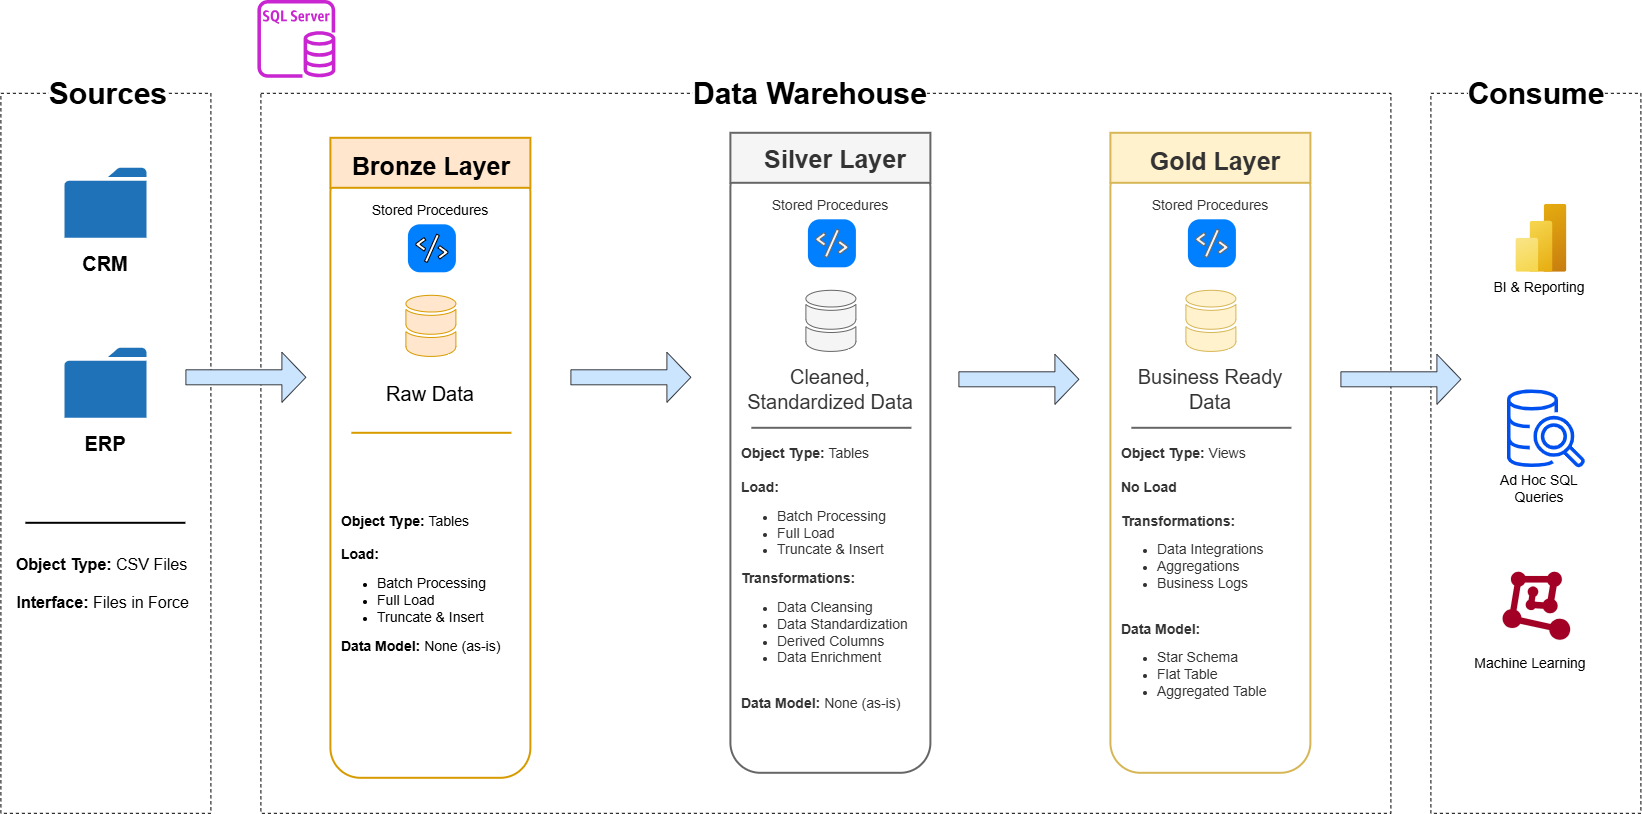

The diagram above was exported from draw.io. Its source (the exported page's mxGraphModel, read from the mxfile embedded in the PNG):
<mxGraphModel dx="1700" dy="1253" grid="1" gridSize="10" guides="1" tooltips="1" connect="1" arrows="1" fold="1" page="1" pageScale="1" pageWidth="1700" pageHeight="1100" math="0" shadow="0">
  <root>
    <mxCell id="0" />
    <mxCell id="1" parent="0" />
    <mxCell id="IiOVGlRia2LPBLzLOY1y-1" parent="1" style="rounded=0;whiteSpace=wrap;html=1;fillColor=none;dashed=1;" value="" vertex="1">
      <mxGeometry height="720" width="210" x="30" y="155" as="geometry" />
    </mxCell>
    <mxCell id="IiOVGlRia2LPBLzLOY1y-2" parent="1" style="rounded=0;whiteSpace=wrap;html=1;fillColor=none;dashed=1;" value="" vertex="1">
      <mxGeometry height="720" width="210" x="1460" y="155" as="geometry" />
    </mxCell>
    <mxCell id="IiOVGlRia2LPBLzLOY1y-3" parent="1" style="rounded=0;whiteSpace=wrap;html=1;fillColor=none;dashed=1;" value="" vertex="1">
      <mxGeometry height="720" width="1130" x="290" y="155" as="geometry" />
    </mxCell>
    <mxCell id="IiOVGlRia2LPBLzLOY1y-4" parent="1" style="text;html=1;whiteSpace=wrap;align=center;verticalAlign=middle;rounded=0;" value="&lt;font style=&quot;font-size: 30px;&quot;&gt;&lt;b style=&quot;background-color: light-dark(#ffffff, var(--ge-dark-color, #121212));&quot;&gt;Sources&lt;/b&gt;&lt;/font&gt;" vertex="1">
      <mxGeometry height="30" width="60" x="108" y="140" as="geometry" />
    </mxCell>
    <mxCell id="IiOVGlRia2LPBLzLOY1y-6" parent="1" style="text;html=1;whiteSpace=wrap;align=center;verticalAlign=middle;rounded=0;" value="&lt;font style=&quot;font-size: 30px;&quot;&gt;&lt;b style=&quot;background-color: light-dark(#ffffff, var(--ge-dark-color, #121212));&quot;&gt;Data Warehouse&lt;/b&gt;&lt;/font&gt;" vertex="1">
      <mxGeometry height="30" width="240" x="720" y="140" as="geometry" />
    </mxCell>
    <mxCell id="IiOVGlRia2LPBLzLOY1y-7" parent="1" style="text;html=1;whiteSpace=wrap;align=center;verticalAlign=middle;rounded=0;" value="&lt;font style=&quot;font-size: 30px;&quot;&gt;&lt;b style=&quot;background-color: light-dark(#ffffff, var(--ge-dark-color, #121212));&quot;&gt;Consume&lt;/b&gt;&lt;/font&gt;" vertex="1">
      <mxGeometry height="30" width="60" x="1536" y="140" as="geometry" />
    </mxCell>
    <mxCell id="IiOVGlRia2LPBLzLOY1y-8" parent="1" style="sketch=0;pointerEvents=1;shadow=0;dashed=0;html=1;strokeColor=none;labelPosition=center;verticalLabelPosition=bottom;verticalAlign=top;outlineConnect=0;align=center;shape=mxgraph.office.concepts.folder;fillColor=#2072B8;" value="" vertex="1">
      <mxGeometry height="70" width="82" x="94" y="230" as="geometry" />
    </mxCell>
    <mxCell id="IiOVGlRia2LPBLzLOY1y-9" parent="1" style="text;html=1;whiteSpace=wrap;strokeColor=none;fillColor=none;align=center;verticalAlign=middle;rounded=0;" value="&lt;font style=&quot;font-size: 20px;&quot;&gt;&lt;b&gt;CRM&lt;/b&gt;&lt;/font&gt;" vertex="1">
      <mxGeometry height="30" width="60" x="105" y="310" as="geometry" />
    </mxCell>
    <mxCell id="IiOVGlRia2LPBLzLOY1y-10" parent="1" style="sketch=0;pointerEvents=1;shadow=0;dashed=0;html=1;strokeColor=none;labelPosition=center;verticalLabelPosition=bottom;verticalAlign=top;outlineConnect=0;align=center;shape=mxgraph.office.concepts.folder;fillColor=#2072B8;" value="" vertex="1">
      <mxGeometry height="70" width="82" x="94" y="410" as="geometry" />
    </mxCell>
    <mxCell id="IiOVGlRia2LPBLzLOY1y-11" parent="1" style="text;html=1;whiteSpace=wrap;strokeColor=none;fillColor=none;align=center;verticalAlign=middle;rounded=0;" value="&lt;font style=&quot;font-size: 20px;&quot;&gt;&lt;b&gt;ERP&lt;/b&gt;&lt;/font&gt;" vertex="1">
      <mxGeometry height="30" width="60" x="105" y="490" as="geometry" />
    </mxCell>
    <mxCell id="IiOVGlRia2LPBLzLOY1y-15" parent="1" style="line;strokeWidth=2;html=1;perimeter=backbonePerimeter;points=[];outlineConnect=0;" value="" vertex="1">
      <mxGeometry height="10" width="160" x="55" y="580" as="geometry" />
    </mxCell>
    <mxCell id="IiOVGlRia2LPBLzLOY1y-16" parent="1" style="text;html=1;whiteSpace=wrap;strokeColor=none;fillColor=none;align=left;verticalAlign=middle;rounded=0;" value="&lt;font style=&quot;&quot;&gt;&lt;b style=&quot;&quot;&gt;&lt;span style=&quot;font-size: 14px;&quot;&gt;&amp;nbsp;&lt;/span&gt;&lt;font style=&quot;font-size: 16px;&quot;&gt;Object Type: &lt;/font&gt;&lt;/b&gt;&lt;font style=&quot;font-size: 16px;&quot;&gt;CSV Files&lt;/font&gt;&lt;/font&gt;&lt;div&gt;&lt;font style=&quot;font-size: 16px;&quot;&gt;&lt;br&gt;&lt;/font&gt;&lt;/div&gt;&lt;div&gt;&lt;font style=&quot;font-size: 16px;&quot;&gt;&amp;nbsp;&lt;b style=&quot;&quot;&gt;Interface:&lt;/b&gt; Files in Force&lt;/font&gt;&lt;/div&gt;" vertex="1">
      <mxGeometry height="70" width="190" x="40" y="610" as="geometry" />
    </mxCell>
    <mxCell id="IiOVGlRia2LPBLzLOY1y-20" parent="1" style="shape=singleArrow;whiteSpace=wrap;html=1;fillColor=#cce5ff;strokeColor=#36393d;" value="" vertex="1">
      <mxGeometry height="50" width="120" x="215" y="414" as="geometry" />
    </mxCell>
    <mxCell id="IiOVGlRia2LPBLzLOY1y-21" parent="1" style="rounded=1;whiteSpace=wrap;html=1;fillColor=none;strokeColor=#d79b00;strokeWidth=2;" value="" vertex="1">
      <mxGeometry height="615" width="200" x="360" y="225" as="geometry" />
    </mxCell>
    <mxCell id="PTL3ywQd8cNMRX1-czSc-2" parent="1" style="rounded=0;whiteSpace=wrap;html=1;fillColor=#ffe6cc;strokeColor=#d79b00;strokeWidth=2;" value="" vertex="1">
      <mxGeometry height="50" width="200" x="360" y="200" as="geometry" />
    </mxCell>
    <mxCell id="PTL3ywQd8cNMRX1-czSc-1" parent="1" style="text;html=1;whiteSpace=wrap;strokeColor=none;fillColor=none;align=center;verticalAlign=middle;rounded=0;" value="&lt;font style=&quot;font-size: 25px;&quot;&gt;&lt;b style=&quot;&quot;&gt;Bronze Layer&lt;/b&gt;&lt;/font&gt;" vertex="1">
      <mxGeometry height="30" width="230" x="346" y="212" as="geometry" />
    </mxCell>
    <mxCell id="PTL3ywQd8cNMRX1-czSc-3" parent="1" style="sketch=0;shadow=0;dashed=0;html=1;strokeColor=#d79b00;labelPosition=center;verticalLabelPosition=bottom;verticalAlign=top;outlineConnect=0;align=center;shape=mxgraph.office.databases.database_mini_2;fillColor=#ffe6cc;" value="" vertex="1">
      <mxGeometry height="62" width="50" x="435" y="357" as="geometry" />
    </mxCell>
    <mxCell id="PTL3ywQd8cNMRX1-czSc-4" parent="1" style="shape=mxgraph.atlassian2.icon;html=1;aspect=fixed;labelBackgroundColor=none;verticalLabelPosition=bottom;verticalAlign=top;align=center;atlassian2Icon=mxgraph.atlassian2.object_code;tileColor=#007FFF;" value="" vertex="1">
      <mxGeometry height="48" width="48" x="437" y="286" as="geometry" />
    </mxCell>
    <mxCell id="PTL3ywQd8cNMRX1-czSc-6" parent="1" style="text;html=1;whiteSpace=wrap;strokeColor=none;fillColor=none;align=center;verticalAlign=middle;rounded=0;fontSize=18;fontStyle=0" value="&lt;span&gt;&lt;font style=&quot;font-size: 14px;&quot;&gt;Stored Procedures&lt;/font&gt;&lt;/span&gt;" vertex="1">
      <mxGeometry height="30" width="190" x="365" y="256" as="geometry" />
    </mxCell>
    <mxCell id="PTL3ywQd8cNMRX1-czSc-7" parent="1" style="text;html=1;whiteSpace=wrap;strokeColor=none;fillColor=none;align=center;verticalAlign=middle;rounded=0;fontSize=18;fontStyle=0" value="&lt;span&gt;&lt;font style=&quot;font-size: 20px;&quot;&gt;Raw Data&lt;/font&gt;&lt;/span&gt;" vertex="1">
      <mxGeometry height="30" width="190" x="365" y="441" as="geometry" />
    </mxCell>
    <mxCell id="PTL3ywQd8cNMRX1-czSc-9" parent="1" style="line;strokeWidth=2;html=1;perimeter=backbonePerimeter;points=[];outlineConnect=0;fillColor=#ffe6cc;strokeColor=#d79b00;" value="" vertex="1">
      <mxGeometry height="10" width="160" x="381" y="490" as="geometry" />
    </mxCell>
    <mxCell id="PTL3ywQd8cNMRX1-czSc-10" parent="1" style="text;html=1;whiteSpace=wrap;strokeColor=none;fillColor=none;align=left;verticalAlign=middle;rounded=0;" value="&lt;font style=&quot;font-size: 14px;&quot;&gt;&lt;b style=&quot;&quot;&gt;&amp;nbsp;Object Type: &lt;/b&gt;Tables&lt;/font&gt;&lt;div&gt;&lt;font style=&quot;font-size: 14px;&quot;&gt;&lt;br&gt;&lt;/font&gt;&lt;/div&gt;&lt;div&gt;&lt;font style=&quot;font-size: 14px;&quot;&gt;&lt;b&gt;&amp;nbsp;Load:&lt;/b&gt;&lt;/font&gt;&lt;/div&gt;&lt;div&gt;&lt;ul&gt;&lt;li&gt;&lt;font style=&quot;font-size: 14px;&quot;&gt;Batch Processing&lt;/font&gt;&lt;/li&gt;&lt;li&gt;&lt;font style=&quot;font-size: 14px;&quot;&gt;Full Load&lt;/font&gt;&lt;/li&gt;&lt;li&gt;&lt;font style=&quot;font-size: 14px;&quot;&gt;Truncate &amp;amp; Insert&lt;/font&gt;&lt;/li&gt;&lt;/ul&gt;&lt;font style=&quot;font-size: 14px;&quot;&gt;&lt;b style=&quot;&quot;&gt;&amp;nbsp;Data Model: &lt;/b&gt;None (as-is)&lt;/font&gt;&lt;/div&gt;" vertex="1">
      <mxGeometry height="270" width="190" x="365" y="510" as="geometry" />
    </mxCell>
    <mxCell id="PTL3ywQd8cNMRX1-czSc-11" parent="1" style="rounded=1;whiteSpace=wrap;html=1;fillColor=none;strokeColor=#666666;strokeWidth=2;fontColor=#333333;" value="" vertex="1">
      <mxGeometry height="615" width="200" x="760" y="220" as="geometry" />
    </mxCell>
    <mxCell id="PTL3ywQd8cNMRX1-czSc-12" parent="1" style="rounded=0;whiteSpace=wrap;html=1;fillColor=#f5f5f5;strokeColor=#666666;strokeWidth=2;fontColor=#333333;" value="" vertex="1">
      <mxGeometry height="50" width="200" x="760" y="195" as="geometry" />
    </mxCell>
    <mxCell id="PTL3ywQd8cNMRX1-czSc-13" parent="1" style="text;html=1;whiteSpace=wrap;strokeColor=none;fillColor=none;align=center;verticalAlign=middle;rounded=0;fontColor=#333333;" value="&lt;font style=&quot;font-size: 25px;&quot;&gt;&lt;b style=&quot;&quot;&gt;Silver Layer&lt;/b&gt;&lt;/font&gt;" vertex="1">
      <mxGeometry height="30" width="230" x="750" y="205" as="geometry" />
    </mxCell>
    <mxCell id="PTL3ywQd8cNMRX1-czSc-14" parent="1" style="sketch=0;shadow=0;dashed=0;html=1;strokeColor=#666666;labelPosition=center;verticalLabelPosition=bottom;verticalAlign=top;outlineConnect=0;align=center;shape=mxgraph.office.databases.database_mini_2;fillColor=#f5f5f5;fontColor=#333333;" value="" vertex="1">
      <mxGeometry height="62" width="50" x="835" y="352" as="geometry" />
    </mxCell>
    <mxCell id="PTL3ywQd8cNMRX1-czSc-15" parent="1" style="shape=mxgraph.atlassian2.icon;html=1;aspect=fixed;labelBackgroundColor=none;verticalLabelPosition=bottom;verticalAlign=top;align=center;atlassian2Icon=mxgraph.atlassian2.object_code;tileColor=#007FFF;fillColor=#f5f5f5;fontColor=#333333;strokeColor=#666666;" value="" vertex="1">
      <mxGeometry height="48" width="48" x="837" y="281" as="geometry" />
    </mxCell>
    <mxCell id="PTL3ywQd8cNMRX1-czSc-16" parent="1" style="text;html=1;whiteSpace=wrap;strokeColor=none;fillColor=none;align=center;verticalAlign=middle;rounded=0;fontSize=18;fontStyle=0;fontColor=#333333;" value="&lt;span&gt;&lt;font style=&quot;font-size: 14px;&quot;&gt;Stored Procedures&lt;/font&gt;&lt;/span&gt;" vertex="1">
      <mxGeometry height="30" width="190" x="765" y="251" as="geometry" />
    </mxCell>
    <mxCell id="PTL3ywQd8cNMRX1-czSc-17" parent="1" style="text;html=1;whiteSpace=wrap;strokeColor=none;fillColor=none;align=center;verticalAlign=middle;rounded=0;fontSize=18;fontStyle=0;fontColor=#333333;" value="&lt;span&gt;&lt;font style=&quot;font-size: 20px;&quot;&gt;Cleaned, Standardized Data&lt;/font&gt;&lt;/span&gt;" vertex="1">
      <mxGeometry height="30" width="190" x="765" y="436" as="geometry" />
    </mxCell>
    <mxCell id="PTL3ywQd8cNMRX1-czSc-18" parent="1" style="line;strokeWidth=2;html=1;perimeter=backbonePerimeter;points=[];outlineConnect=0;fillColor=#f5f5f5;strokeColor=#666666;fontColor=#333333;" value="" vertex="1">
      <mxGeometry height="10" width="160" x="781" y="485" as="geometry" />
    </mxCell>
    <mxCell id="PTL3ywQd8cNMRX1-czSc-19" parent="1" style="text;html=1;whiteSpace=wrap;strokeColor=none;fillColor=none;align=left;verticalAlign=middle;rounded=0;fontColor=#333333;" value="&lt;font style=&quot;font-size: 14px;&quot;&gt;&lt;b style=&quot;&quot;&gt;&amp;nbsp;Object Type: &lt;/b&gt;Tables&lt;/font&gt;&lt;div&gt;&lt;font style=&quot;font-size: 14px;&quot;&gt;&lt;br&gt;&lt;/font&gt;&lt;/div&gt;&lt;div&gt;&lt;font style=&quot;font-size: 14px;&quot;&gt;&lt;b&gt;&amp;nbsp;Load:&lt;/b&gt;&lt;/font&gt;&lt;/div&gt;&lt;div&gt;&lt;ul&gt;&lt;li&gt;&lt;font style=&quot;font-size: 14px;&quot;&gt;Batch Processing&lt;/font&gt;&lt;/li&gt;&lt;li&gt;&lt;font style=&quot;font-size: 14px;&quot;&gt;Full Load&lt;/font&gt;&lt;/li&gt;&lt;li&gt;&lt;font style=&quot;font-size: 14px;&quot;&gt;Truncate &amp;amp; Insert&lt;/font&gt;&lt;/li&gt;&lt;/ul&gt;&lt;div&gt;&lt;font style=&quot;font-size: 14px;&quot;&gt;&amp;nbsp;&lt;b&gt;Transformations:&amp;nbsp;&lt;/b&gt;&lt;/font&gt;&lt;/div&gt;&lt;div&gt;&lt;ul&gt;&lt;li&gt;&lt;font style=&quot;font-size: 14px;&quot;&gt;Data Cleansing&lt;/font&gt;&lt;/li&gt;&lt;li&gt;&lt;font style=&quot;font-size: 14px;&quot;&gt;Data Standardization&lt;/font&gt;&lt;/li&gt;&lt;li&gt;&lt;font style=&quot;font-size: 14px;&quot;&gt;Derived Columns&lt;/font&gt;&lt;/li&gt;&lt;li&gt;&lt;font style=&quot;font-size: 14px;&quot;&gt;Data Enrichment&lt;/font&gt;&lt;/li&gt;&lt;/ul&gt;&lt;/div&gt;&lt;div&gt;&lt;b&gt;&lt;font style=&quot;font-size: 14px;&quot;&gt;&lt;br&gt;&lt;/font&gt;&lt;/b&gt;&lt;/div&gt;&lt;font style=&quot;font-size: 14px;&quot;&gt;&lt;b style=&quot;&quot;&gt;&amp;nbsp;Data Model: &lt;/b&gt;None (as-is)&lt;/font&gt;&lt;/div&gt;" vertex="1">
      <mxGeometry height="270" width="190" x="765" y="505" as="geometry" />
    </mxCell>
    <mxCell id="PTL3ywQd8cNMRX1-czSc-20" parent="1" style="rounded=1;whiteSpace=wrap;html=1;fillColor=none;strokeColor=#d6b656;strokeWidth=2;" value="" vertex="1">
      <mxGeometry height="615" width="200" x="1140" y="220" as="geometry" />
    </mxCell>
    <mxCell id="PTL3ywQd8cNMRX1-czSc-21" parent="1" style="rounded=0;whiteSpace=wrap;html=1;fillColor=#fff2cc;strokeColor=#d6b656;strokeWidth=2;" value="" vertex="1">
      <mxGeometry height="50" width="200" x="1140" y="195" as="geometry" />
    </mxCell>
    <mxCell id="PTL3ywQd8cNMRX1-czSc-22" parent="1" style="text;html=1;whiteSpace=wrap;strokeColor=none;fillColor=none;align=center;verticalAlign=middle;rounded=0;fontColor=#333333;" value="&lt;font style=&quot;font-size: 25px;&quot;&gt;&lt;b style=&quot;&quot;&gt;Gold Layer&lt;/b&gt;&lt;/font&gt;" vertex="1">
      <mxGeometry height="30" width="230" x="1130" y="207" as="geometry" />
    </mxCell>
    <mxCell id="PTL3ywQd8cNMRX1-czSc-23" parent="1" style="sketch=0;shadow=0;dashed=0;html=1;strokeColor=#d6b656;labelPosition=center;verticalLabelPosition=bottom;verticalAlign=top;outlineConnect=0;align=center;shape=mxgraph.office.databases.database_mini_2;fillColor=#fff2cc;" value="" vertex="1">
      <mxGeometry height="62" width="50" x="1215" y="352" as="geometry" />
    </mxCell>
    <mxCell id="PTL3ywQd8cNMRX1-czSc-24" parent="1" style="shape=mxgraph.atlassian2.icon;html=1;aspect=fixed;labelBackgroundColor=none;verticalLabelPosition=bottom;verticalAlign=top;align=center;atlassian2Icon=mxgraph.atlassian2.object_code;tileColor=#007FFF;fillColor=#f5f5f5;fontColor=#333333;strokeColor=#666666;" value="" vertex="1">
      <mxGeometry height="48" width="48" x="1217" y="281" as="geometry" />
    </mxCell>
    <mxCell id="PTL3ywQd8cNMRX1-czSc-25" parent="1" style="text;html=1;whiteSpace=wrap;strokeColor=none;fillColor=none;align=center;verticalAlign=middle;rounded=0;fontSize=18;fontStyle=0;fontColor=#333333;" value="&lt;span&gt;&lt;font style=&quot;font-size: 14px;&quot;&gt;Stored Procedures&lt;/font&gt;&lt;/span&gt;" vertex="1">
      <mxGeometry height="30" width="190" x="1145" y="251" as="geometry" />
    </mxCell>
    <mxCell id="PTL3ywQd8cNMRX1-czSc-26" parent="1" style="text;html=1;whiteSpace=wrap;strokeColor=none;fillColor=none;align=center;verticalAlign=middle;rounded=0;fontSize=18;fontStyle=0;fontColor=#333333;" value="&lt;span&gt;&lt;font style=&quot;font-size: 20px;&quot;&gt;Business Ready Data&lt;/font&gt;&lt;/span&gt;" vertex="1">
      <mxGeometry height="30" width="190" x="1145" y="436" as="geometry" />
    </mxCell>
    <mxCell id="PTL3ywQd8cNMRX1-czSc-27" parent="1" style="line;strokeWidth=2;html=1;perimeter=backbonePerimeter;points=[];outlineConnect=0;fillColor=#f5f5f5;strokeColor=#666666;fontColor=#333333;" value="" vertex="1">
      <mxGeometry height="10" width="160" x="1161" y="485" as="geometry" />
    </mxCell>
    <mxCell id="PTL3ywQd8cNMRX1-czSc-28" parent="1" style="text;html=1;whiteSpace=wrap;strokeColor=none;fillColor=none;align=left;verticalAlign=middle;rounded=0;fontColor=#333333;" value="&lt;font style=&quot;font-size: 14px;&quot;&gt;&lt;b style=&quot;&quot;&gt;&amp;nbsp;Object Type: &lt;/b&gt;Views&lt;/font&gt;&lt;div&gt;&lt;font style=&quot;font-size: 14px;&quot;&gt;&lt;br&gt;&lt;/font&gt;&lt;/div&gt;&lt;div&gt;&lt;font style=&quot;font-size: 14px;&quot;&gt;&lt;b&gt;&amp;nbsp;No Load&lt;/b&gt;&lt;/font&gt;&lt;/div&gt;&lt;div&gt;&lt;font style=&quot;font-size: 14px;&quot;&gt;&lt;b&gt;&lt;br&gt;&lt;/b&gt;&lt;/font&gt;&lt;/div&gt;&lt;div&gt;&lt;div&gt;&lt;font style=&quot;font-size: 14px;&quot;&gt;&amp;nbsp;&lt;b&gt;Transformations:&amp;nbsp;&lt;/b&gt;&lt;/font&gt;&lt;/div&gt;&lt;div&gt;&lt;ul&gt;&lt;li&gt;&lt;span style=&quot;font-size: 14px;&quot;&gt;Data Integrations&lt;/span&gt;&lt;/li&gt;&lt;li&gt;&lt;span style=&quot;font-size: 14px;&quot;&gt;Aggregations&lt;/span&gt;&lt;/li&gt;&lt;li&gt;&lt;span style=&quot;font-size: 14px;&quot;&gt;Business Logs&lt;/span&gt;&lt;/li&gt;&lt;/ul&gt;&lt;/div&gt;&lt;div&gt;&lt;b&gt;&lt;font style=&quot;font-size: 14px;&quot;&gt;&lt;br&gt;&lt;/font&gt;&lt;/b&gt;&lt;/div&gt;&lt;font style=&quot;font-size: 14px;&quot;&gt;&lt;b style=&quot;&quot;&gt;&amp;nbsp;Data Model:&lt;/b&gt;&lt;/font&gt;&lt;/div&gt;&lt;div&gt;&lt;ul&gt;&lt;li&gt;&lt;font style=&quot;font-size: 14px;&quot;&gt;Star Schema&lt;/font&gt;&lt;/li&gt;&lt;li&gt;&lt;font style=&quot;font-size: 14px;&quot;&gt;Flat Table&lt;/font&gt;&lt;/li&gt;&lt;li&gt;&lt;font style=&quot;font-size: 14px;&quot;&gt;Aggregated Table&lt;span style=&quot;font-weight: bold; white-space: pre;&quot;&gt;&#09;&lt;/span&gt;&lt;/font&gt;&lt;/li&gt;&lt;/ul&gt;&lt;/div&gt;" vertex="1">
      <mxGeometry height="270" width="190" x="1145" y="505" as="geometry" />
    </mxCell>
    <mxCell id="PTL3ywQd8cNMRX1-czSc-29" parent="1" style="shape=singleArrow;whiteSpace=wrap;html=1;fillColor=#cce5ff;strokeColor=#36393d;" value="" vertex="1">
      <mxGeometry height="50" width="120" x="600" y="414" as="geometry" />
    </mxCell>
    <mxCell id="PTL3ywQd8cNMRX1-czSc-31" parent="1" style="shape=singleArrow;whiteSpace=wrap;html=1;fillColor=#cce5ff;strokeColor=#36393d;" value="" vertex="1">
      <mxGeometry height="50" width="120" x="988" y="416" as="geometry" />
    </mxCell>
    <mxCell id="PTL3ywQd8cNMRX1-czSc-33" parent="1" style="shape=singleArrow;whiteSpace=wrap;html=1;fillColor=#cce5ff;strokeColor=#36393d;" value="" vertex="1">
      <mxGeometry height="50" width="120" x="1370" y="416" as="geometry" />
    </mxCell>
    <mxCell id="PTL3ywQd8cNMRX1-czSc-34" parent="1" style="image;aspect=fixed;html=1;points=[];align=center;fontSize=12;image=img/lib/azure2/analytics/Power_BI_Embedded.svg;" value="" vertex="1">
      <mxGeometry height="68" width="51" x="1545" y="266" as="geometry" />
    </mxCell>
    <mxCell id="PTL3ywQd8cNMRX1-czSc-35" parent="1" style="sketch=0;outlineConnect=0;fillColor=#0050ef;strokeColor=#001DBC;dashed=0;verticalLabelPosition=bottom;verticalAlign=top;align=center;html=1;fontSize=12;fontStyle=0;aspect=fixed;pointerEvents=1;shape=mxgraph.aws4.redshift_query_editor_v20_light;strokeWidth=1;fontColor=#ffffff;" value="" vertex="1">
      <mxGeometry height="78" width="78" x="1536" y="451" as="geometry" />
    </mxCell>
    <mxCell id="PTL3ywQd8cNMRX1-czSc-36" parent="1" style="points=[];aspect=fixed;html=1;align=center;shadow=0;dashed=0;fillColor=#a20025;strokeColor=#6F0000;shape=mxgraph.alibaba_cloud.machine_learning;fontColor=#ffffff;strokeWidth=0;" value="" vertex="1">
      <mxGeometry height="68" width="67.59" x="1532.21" y="634" as="geometry" />
    </mxCell>
    <mxCell id="PTL3ywQd8cNMRX1-czSc-37" parent="1" style="text;html=1;whiteSpace=wrap;strokeColor=none;fillColor=none;align=center;verticalAlign=middle;rounded=0;" value="&lt;font style=&quot;font-size: 14px;&quot;&gt;BI &amp;amp; Reporting&lt;/font&gt;" vertex="1">
      <mxGeometry height="30" width="97.8" x="1520" y="334" as="geometry" />
    </mxCell>
    <mxCell id="PTL3ywQd8cNMRX1-czSc-38" parent="1" style="text;html=1;whiteSpace=wrap;strokeColor=none;fillColor=none;align=center;verticalAlign=middle;rounded=0;" value="&lt;font style=&quot;font-size: 14px;&quot;&gt;Ad Hoc SQL Queries&lt;/font&gt;" vertex="1">
      <mxGeometry height="30" width="97.8" x="1520" y="535" as="geometry" />
    </mxCell>
    <mxCell id="PTL3ywQd8cNMRX1-czSc-39" parent="1" style="text;html=1;whiteSpace=wrap;strokeColor=none;fillColor=none;align=center;verticalAlign=middle;rounded=0;" value="&lt;font style=&quot;font-size: 14px;&quot;&gt;Machine Learning&lt;/font&gt;" vertex="1">
      <mxGeometry height="30" width="120" x="1500" y="710" as="geometry" />
    </mxCell>
    <mxCell id="PTL3ywQd8cNMRX1-czSc-40" parent="1" style="sketch=0;outlineConnect=0;fontColor=#232F3E;gradientColor=none;fillColor=#C925D1;strokeColor=none;dashed=0;verticalLabelPosition=bottom;verticalAlign=top;align=center;html=1;fontSize=12;fontStyle=0;aspect=fixed;pointerEvents=1;shape=mxgraph.aws4.rds_sql_server_instance;" value="" vertex="1">
      <mxGeometry height="78" width="78" x="287" y="62" as="geometry" />
    </mxCell>
  </root>
</mxGraphModel>